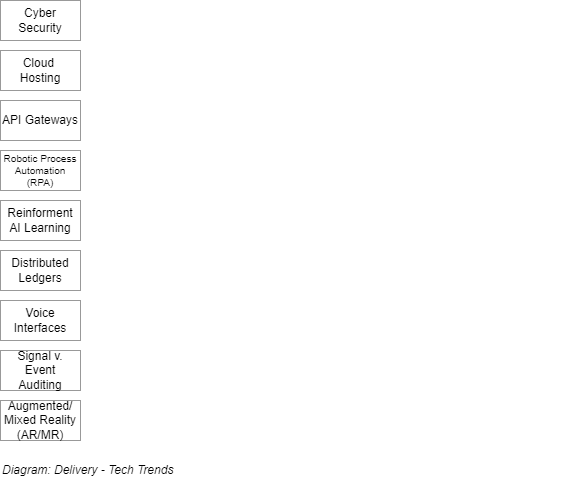

The diagram above was exported from draw.io. Its source (the exported page's mxGraphModel, read from the mxfile embedded in the PNG):
<mxGraphModel dx="782" dy="549" grid="1" gridSize="10" guides="1" tooltips="1" connect="1" arrows="1" fold="1" page="1" pageScale="1" pageWidth="827" pageHeight="1169" math="0" shadow="0">
  <root>
    <mxCell id="oHXLZ_gUBbtefZ3BXZ_Q-0" />
    <mxCell id="oHXLZ_gUBbtefZ3BXZ_Q-1" parent="oHXLZ_gUBbtefZ3BXZ_Q-0" />
    <UserObject label="&lt;font style=&quot;font-size: 12px;&quot;&gt;Cloud &lt;br style=&quot;font-size: 12px;&quot;&gt;Hosting&lt;br style=&quot;font-size: 12px;&quot;&gt;&lt;/font&gt;" id="oHXLZ_gUBbtefZ3BXZ_Q-2">
      <mxCell style="rounded=0;whiteSpace=wrap;html=1;fillColor=none;fontSize=12;align=center;horizontal=1;verticalAlign=middle;container=0;absoluteArcSize=1;recursiveResize=0;shadow=0;strokeColor=#999999;glass=0;" parent="oHXLZ_gUBbtefZ3BXZ_Q-1" vertex="1">
        <mxGeometry x="120" y="250" width="80" height="40" as="geometry" />
      </mxCell>
    </UserObject>
    <UserObject label="&lt;font style=&quot;font-size: 12px;&quot;&gt;Voice Interfaces&lt;br style=&quot;font-size: 12px;&quot;&gt;&lt;/font&gt;" id="oHXLZ_gUBbtefZ3BXZ_Q-3">
      <mxCell style="rounded=0;whiteSpace=wrap;html=1;fillColor=none;fontSize=12;align=center;horizontal=1;verticalAlign=middle;container=0;absoluteArcSize=1;recursiveResize=0;shadow=0;strokeColor=#999999;glass=0;" parent="oHXLZ_gUBbtefZ3BXZ_Q-1" vertex="1">
        <mxGeometry x="120" y="500" width="80" height="40" as="geometry" />
      </mxCell>
    </UserObject>
    <UserObject label="&lt;font style=&quot;font-size: 10px;&quot;&gt;Robotic Process &lt;/font&gt;&lt;font style=&quot;font-size: 10px;&quot;&gt;&lt;font style=&quot;font-size: 10px;&quot;&gt;Automation (RPA)&lt;/font&gt;&lt;br style=&quot;font-size: 10px;&quot;&gt;&lt;/font&gt;" id="oHXLZ_gUBbtefZ3BXZ_Q-4">
      <mxCell style="rounded=0;whiteSpace=wrap;html=1;fillColor=none;fontSize=10;align=center;horizontal=1;verticalAlign=middle;container=0;absoluteArcSize=1;recursiveResize=0;shadow=0;strokeColor=#999999;glass=0;" parent="oHXLZ_gUBbtefZ3BXZ_Q-1" vertex="1">
        <mxGeometry x="120" y="350" width="80" height="40" as="geometry" />
      </mxCell>
    </UserObject>
    <UserObject label="&lt;font style=&quot;font-size: 12px;&quot;&gt;Cyber Security&lt;br style=&quot;font-size: 12px;&quot;&gt;&lt;/font&gt;" id="oHXLZ_gUBbtefZ3BXZ_Q-5">
      <mxCell style="rounded=0;whiteSpace=wrap;html=1;fillColor=none;fontSize=12;align=center;horizontal=1;verticalAlign=middle;container=0;absoluteArcSize=1;recursiveResize=0;shadow=0;strokeColor=#999999;glass=0;" parent="oHXLZ_gUBbtefZ3BXZ_Q-1" vertex="1">
        <mxGeometry x="120" y="200" width="80" height="40" as="geometry" />
      </mxCell>
    </UserObject>
    <UserObject label="&lt;font style=&quot;font-size: 12px;&quot;&gt;API Gateways&lt;br style=&quot;font-size: 12px;&quot;&gt;&lt;/font&gt;" id="oHXLZ_gUBbtefZ3BXZ_Q-6">
      <mxCell style="rounded=0;whiteSpace=wrap;html=1;fillColor=none;fontSize=12;align=center;horizontal=1;verticalAlign=middle;container=0;absoluteArcSize=1;recursiveResize=0;shadow=0;strokeColor=#999999;glass=0;" parent="oHXLZ_gUBbtefZ3BXZ_Q-1" vertex="1">
        <mxGeometry x="120" y="300" width="80" height="40" as="geometry" />
      </mxCell>
    </UserObject>
    <UserObject label="&lt;font style=&quot;font-size: 12px;&quot;&gt;Signal v. Event&lt;br style=&quot;font-size: 12px;&quot;&gt;Auditing&lt;br style=&quot;font-size: 12px;&quot;&gt;&lt;/font&gt;" id="oHXLZ_gUBbtefZ3BXZ_Q-7">
      <mxCell style="rounded=0;whiteSpace=wrap;html=1;fillColor=none;fontSize=12;align=center;horizontal=1;verticalAlign=middle;container=0;absoluteArcSize=1;recursiveResize=0;shadow=0;strokeColor=#999999;glass=0;" parent="oHXLZ_gUBbtefZ3BXZ_Q-1" vertex="1">
        <mxGeometry x="120" y="550" width="80" height="40" as="geometry" />
      </mxCell>
    </UserObject>
    <UserObject label="&lt;font style=&quot;font-size: 12px;&quot;&gt;Augmented/&lt;br style=&quot;font-size: 12px;&quot;&gt;Mixed Reality (AR/MR)&lt;br style=&quot;font-size: 12px;&quot;&gt;&lt;/font&gt;" id="oHXLZ_gUBbtefZ3BXZ_Q-8">
      <mxCell style="rounded=0;whiteSpace=wrap;html=1;fillColor=none;fontSize=12;align=center;horizontal=1;verticalAlign=middle;container=0;absoluteArcSize=1;recursiveResize=0;shadow=0;strokeColor=#999999;glass=0;" parent="oHXLZ_gUBbtefZ3BXZ_Q-1" vertex="1">
        <mxGeometry x="120" y="600" width="80" height="40" as="geometry" />
      </mxCell>
    </UserObject>
    <UserObject label="&lt;font style=&quot;font-size: 12px;&quot;&gt;&lt;font style=&quot;font-size: 12px;&quot;&gt;Reinforment AI Learning&lt;/font&gt;&lt;br style=&quot;font-size: 12px;&quot;&gt;&lt;/font&gt;" id="oHXLZ_gUBbtefZ3BXZ_Q-9">
      <mxCell style="rounded=0;whiteSpace=wrap;html=1;fillColor=none;fontSize=12;align=center;horizontal=1;verticalAlign=middle;container=0;absoluteArcSize=1;recursiveResize=0;shadow=0;strokeColor=#999999;glass=0;" parent="oHXLZ_gUBbtefZ3BXZ_Q-1" vertex="1">
        <mxGeometry x="120" y="400" width="80" height="40" as="geometry" />
      </mxCell>
    </UserObject>
    <UserObject label="&lt;font style=&quot;font-size: 12px;&quot;&gt;Distributed Ledgers&lt;br style=&quot;font-size: 12px;&quot;&gt;&lt;/font&gt;" id="oHXLZ_gUBbtefZ3BXZ_Q-10">
      <mxCell style="rounded=0;whiteSpace=wrap;html=1;fillColor=none;fontSize=12;align=center;horizontal=1;verticalAlign=middle;container=0;absoluteArcSize=1;recursiveResize=0;shadow=0;strokeColor=#999999;glass=0;" parent="oHXLZ_gUBbtefZ3BXZ_Q-1" vertex="1">
        <mxGeometry x="120" y="450" width="80" height="40" as="geometry" />
      </mxCell>
    </UserObject>
    <mxCell id="oHXLZ_gUBbtefZ3BXZ_Q-11" value="&lt;font style=&quot;font-size: 12px&quot;&gt;Diagram: Delivery - Tech Trends&lt;/font&gt;" style="text;strokeColor=none;fillColor=none;html=1;fontSize=12;fontStyle=2;verticalAlign=middle;align=left;shadow=0;glass=0;comic=0;opacity=30;" parent="oHXLZ_gUBbtefZ3BXZ_Q-1" vertex="1">
      <mxGeometry x="120" y="660" width="560" height="20" as="geometry" />
    </mxCell>
  </root>
</mxGraphModel>